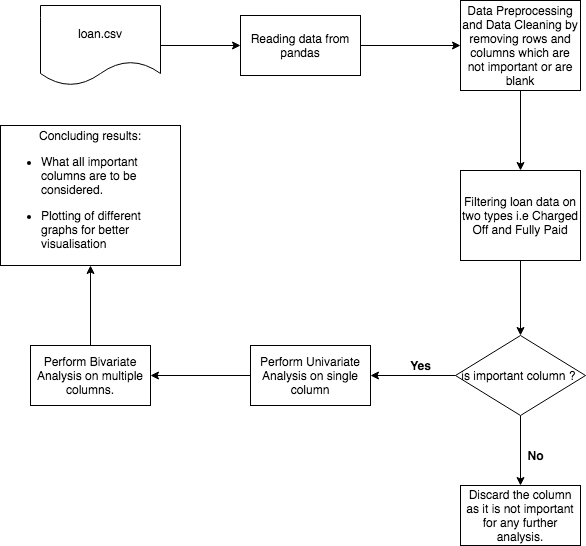

The diagram above was exported from draw.io. Its source (the exported page's mxGraphModel, read from the mxfile embedded in the PNG):
<mxGraphModel dx="786" dy="546" grid="1" gridSize="10" guides="1" tooltips="1" connect="1" arrows="1" fold="1" page="1" pageScale="1" pageWidth="827" pageHeight="1169" math="0" shadow="0">
  <root>
    <mxCell id="0" />
    <mxCell id="1" parent="0" />
    <mxCell id="qLZmqEOt2wzDgjoYp6hn-4" value="" style="edgeStyle=orthogonalEdgeStyle;rounded=0;orthogonalLoop=1;jettySize=auto;html=1;" edge="1" parent="1" source="qLZmqEOt2wzDgjoYp6hn-2" target="qLZmqEOt2wzDgjoYp6hn-3">
      <mxGeometry relative="1" as="geometry" />
    </mxCell>
    <mxCell id="qLZmqEOt2wzDgjoYp6hn-2" value="loan.csv" style="shape=document;whiteSpace=wrap;html=1;boundedLbl=1;" vertex="1" parent="1">
      <mxGeometry x="50" y="90" width="120" height="80" as="geometry" />
    </mxCell>
    <mxCell id="qLZmqEOt2wzDgjoYp6hn-6" value="" style="edgeStyle=orthogonalEdgeStyle;rounded=0;orthogonalLoop=1;jettySize=auto;html=1;" edge="1" parent="1" source="qLZmqEOt2wzDgjoYp6hn-3" target="qLZmqEOt2wzDgjoYp6hn-5">
      <mxGeometry relative="1" as="geometry" />
    </mxCell>
    <mxCell id="qLZmqEOt2wzDgjoYp6hn-3" value="Reading data from pandas" style="whiteSpace=wrap;html=1;" vertex="1" parent="1">
      <mxGeometry x="250" y="100" width="120" height="60" as="geometry" />
    </mxCell>
    <mxCell id="qLZmqEOt2wzDgjoYp6hn-15" value="" style="edgeStyle=orthogonalEdgeStyle;rounded=0;orthogonalLoop=1;jettySize=auto;html=1;" edge="1" parent="1" source="qLZmqEOt2wzDgjoYp6hn-5" target="qLZmqEOt2wzDgjoYp6hn-14">
      <mxGeometry relative="1" as="geometry" />
    </mxCell>
    <mxCell id="qLZmqEOt2wzDgjoYp6hn-5" value="Data Preprocessing and Data Cleaning by removing rows and columns which are not important or are blank" style="whiteSpace=wrap;html=1;" vertex="1" parent="1">
      <mxGeometry x="470" y="85" width="120" height="90" as="geometry" />
    </mxCell>
    <mxCell id="qLZmqEOt2wzDgjoYp6hn-17" value="" style="edgeStyle=orthogonalEdgeStyle;rounded=0;orthogonalLoop=1;jettySize=auto;html=1;" edge="1" parent="1" source="qLZmqEOt2wzDgjoYp6hn-14" target="qLZmqEOt2wzDgjoYp6hn-16">
      <mxGeometry relative="1" as="geometry" />
    </mxCell>
    <mxCell id="qLZmqEOt2wzDgjoYp6hn-14" value="Filtering loan data on two types i.e Charged Off and Fully Paid" style="whiteSpace=wrap;html=1;" vertex="1" parent="1">
      <mxGeometry x="470" y="255" width="120" height="90" as="geometry" />
    </mxCell>
    <mxCell id="qLZmqEOt2wzDgjoYp6hn-19" value="" style="edgeStyle=orthogonalEdgeStyle;rounded=0;orthogonalLoop=1;jettySize=auto;html=1;" edge="1" parent="1" source="qLZmqEOt2wzDgjoYp6hn-16" target="qLZmqEOt2wzDgjoYp6hn-18">
      <mxGeometry relative="1" as="geometry" />
    </mxCell>
    <mxCell id="qLZmqEOt2wzDgjoYp6hn-21" value="" style="edgeStyle=orthogonalEdgeStyle;rounded=0;orthogonalLoop=1;jettySize=auto;html=1;" edge="1" parent="1" source="qLZmqEOt2wzDgjoYp6hn-16" target="qLZmqEOt2wzDgjoYp6hn-20">
      <mxGeometry relative="1" as="geometry" />
    </mxCell>
    <mxCell id="qLZmqEOt2wzDgjoYp6hn-16" value="is important column ?&amp;nbsp;" style="rhombus;whiteSpace=wrap;html=1;" vertex="1" parent="1">
      <mxGeometry x="465" y="420" width="130" height="80" as="geometry" />
    </mxCell>
    <mxCell id="qLZmqEOt2wzDgjoYp6hn-26" value="" style="edgeStyle=orthogonalEdgeStyle;rounded=0;orthogonalLoop=1;jettySize=auto;html=1;" edge="1" parent="1" source="qLZmqEOt2wzDgjoYp6hn-18" target="qLZmqEOt2wzDgjoYp6hn-25">
      <mxGeometry relative="1" as="geometry" />
    </mxCell>
    <mxCell id="qLZmqEOt2wzDgjoYp6hn-18" value="Perform Univariate Analysis on single column" style="whiteSpace=wrap;html=1;" vertex="1" parent="1">
      <mxGeometry x="260" y="430" width="120" height="60" as="geometry" />
    </mxCell>
    <mxCell id="qLZmqEOt2wzDgjoYp6hn-20" value="Discard the column as it is not important for any further analysis." style="whiteSpace=wrap;html=1;" vertex="1" parent="1">
      <mxGeometry x="470" y="570" width="120" height="60" as="geometry" />
    </mxCell>
    <mxCell id="qLZmqEOt2wzDgjoYp6hn-23" value="&lt;b&gt;No&lt;/b&gt;" style="text;html=1;align=center;verticalAlign=middle;resizable=0;points=[];autosize=1;" vertex="1" parent="1">
      <mxGeometry x="530" y="530" width="30" height="20" as="geometry" />
    </mxCell>
    <mxCell id="qLZmqEOt2wzDgjoYp6hn-24" value="&lt;b&gt;Yes&lt;/b&gt;" style="text;html=1;align=center;verticalAlign=middle;resizable=0;points=[];autosize=1;" vertex="1" parent="1">
      <mxGeometry x="410" y="440" width="40" height="20" as="geometry" />
    </mxCell>
    <mxCell id="qLZmqEOt2wzDgjoYp6hn-28" value="" style="edgeStyle=orthogonalEdgeStyle;rounded=0;orthogonalLoop=1;jettySize=auto;html=1;" edge="1" parent="1" source="qLZmqEOt2wzDgjoYp6hn-25" target="qLZmqEOt2wzDgjoYp6hn-27">
      <mxGeometry relative="1" as="geometry" />
    </mxCell>
    <mxCell id="qLZmqEOt2wzDgjoYp6hn-25" value="Perform Bivariate Analysis on multiple columns." style="whiteSpace=wrap;html=1;" vertex="1" parent="1">
      <mxGeometry x="40" y="430" width="120" height="60" as="geometry" />
    </mxCell>
    <mxCell id="qLZmqEOt2wzDgjoYp6hn-27" value="Concluding results:&lt;br&gt;&lt;div style=&quot;text-align: left&quot;&gt;&lt;ul&gt;&lt;li&gt;&lt;span&gt;What all important columns are to be considered.&lt;/span&gt;&lt;/li&gt;&lt;/ul&gt;&lt;ul&gt;&lt;li&gt;&lt;span&gt;Plotting of different graphs for better visualisation&lt;/span&gt;&lt;/li&gt;&lt;/ul&gt;&lt;/div&gt;" style="whiteSpace=wrap;html=1;" vertex="1" parent="1">
      <mxGeometry x="10" y="210" width="180" height="140" as="geometry" />
    </mxCell>
  </root>
</mxGraphModel>